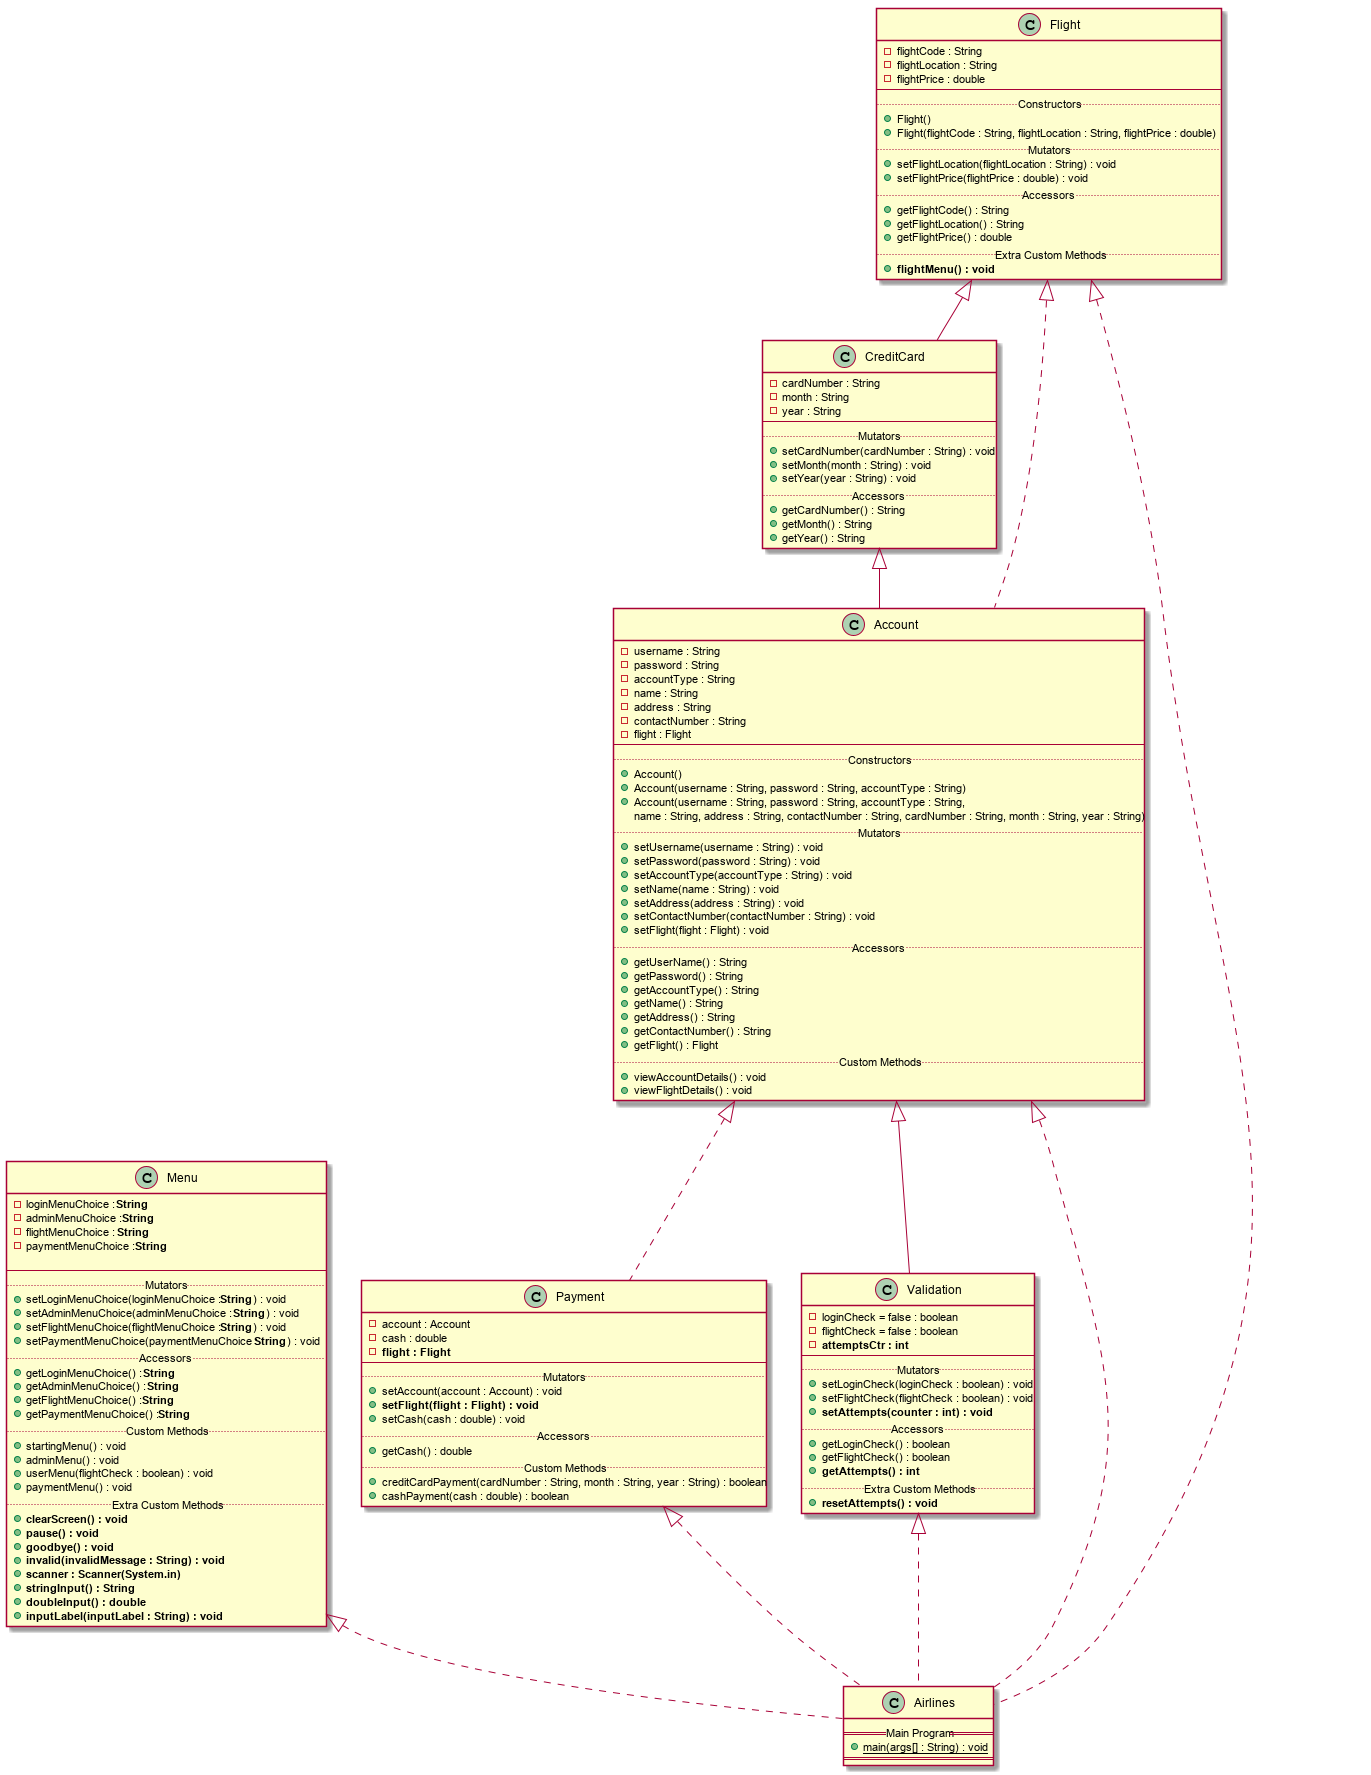

The diagram above was rendered by PlantUML. Its source (embedded in the PNG):
@startuml
class Menu
{
    -loginMenuChoice : **String**
    -adminMenuChoice : **String**
    -flightMenuChoice : **String**
    -paymentMenuChoice : **String**
    
    --
    ..Mutators..
    +setLoginMenuChoice(loginMenuChoice : **String**) : void
    +setAdminMenuChoice(adminMenuChoice : ** String**) : void
    +setFlightMenuChoice(flightMenuChoice : **String**) : void
    +setPaymentMenuChoice(paymentMenuChoice : **String**) : void
    ..Accessors..
    +getLoginMenuChoice() : **String**
    +getAdminMenuChoice() : **String**
    +getFlightMenuChoice() : **String**
    +getPaymentMenuChoice() : **String**
    ..Custom Methods..
    +startingMenu() : void
    +adminMenu() : void
    +userMenu(flightCheck : boolean) : void
    +paymentMenu() : void
    ..Extra Custom Methods..
    +**clearScreen() : void**
    +**pause() : void**
    +**goodbye() : void**
    +**invalid(invalidMessage : String) : void**
    +**scanner : Scanner(System.in)**
    +**stringInput() : String**
    +**doubleInput() : double**
    +**inputLabel(inputLabel : String) : void**
}

class Payment
{
    -account : Account
    -cash : double
    -**flight : Flight**
    --
    ..Mutators..
    +setAccount(account : Account) : void
    +**setFlight(flight : Flight) : void**
    +setCash(cash : double) : void
    ..Accessors..
    +getCash() : double
    ..Custom Methods..
    +creditCardPayment(cardNumber : String, month : String, year : String) : boolean
    +cashPayment(cash : double) : boolean
}

class Flight
{
    -flightCode : String
    -flightLocation : String
    -flightPrice : double
    --
    ..Constructors..
    +Flight()
    +Flight(flightCode : String, flightLocation : String, flightPrice : double)
    ..Mutators..
    +setFlightLocation(flightLocation : String) : void
    +setFlightPrice(flightPrice : double) : void
    ..Accessors..
    +getFlightCode() : String
    +getFlightLocation() : String
    +getFlightPrice() : double
    ..Extra Custom Methods..
    +**flightMenu() : void**
}

class CreditCard
{
    -cardNumber : String
    -month : String
    -year : String
    --
    ..Mutators..
    +setCardNumber(cardNumber : String) : void
    +setMonth(month : String) : void
    +setYear(year : String) : void
    ..Accessors..
    +getCardNumber() : String
    +getMonth() : String
    +getYear() : String
}

class Account
{
    -username : String
    -password : String
    -accountType : String
    -name : String
    -address : String
    -contactNumber : String
    -flight : Flight
    --
    ..Constructors..
    +Account()
    +Account(username : String, password : String, accountType : String)
    +Account(username : String, password : String, accountType : String, 
    name : String, address : String, contactNumber : String, cardNumber : String, month : String, year : String)
    ..Mutators..
    +setUsername(username : String) : void
    +setPassword(password : String) : void
    +setAccountType(accountType : String) : void
    +setName(name : String) : void
    +setAddress(address : String) : void
    +setContactNumber(contactNumber : String) : void
    +setFlight(flight : Flight) : void
    ..Accessors..
    +getUserName() : String
    +getPassword() : String
    +getAccountType() : String
    +getName() : String
    +getAddress() : String
    +getContactNumber() : String
    +getFlight() : Flight
    ..Custom Methods..
    +viewAccountDetails() : void
    +viewFlightDetails() : void
}

class Validation
{
    -loginCheck = false : boolean
    -flightCheck = false : boolean
    -**attemptsCtr : int**
    --
    ..Mutators..
    +setLoginCheck(loginCheck : boolean) : void
    +setFlightCheck(flightCheck : boolean) : void
    +**setAttempts(counter : int) : void**
    ..Accessors..
    +getLoginCheck() : boolean
    +getFlightCheck() : boolean
    +**getAttempts() : int**
    ..Extra Custom Methods..
    +**resetAttempts() : void**
}

class Airlines
{
    ==Main Program==
    +{static}main(args[] : String) : void
    ==
}

Flight <|-- CreditCard 
CreditCard <|-- Account
Account <|-- Validation

Account <|.. Payment
Flight <|.. Account

Menu <|.. Airlines
Validation <|.. Airlines
Payment <|.. Airlines
Account <|.. Airlines
Flight <|.. Airlines

@enduml